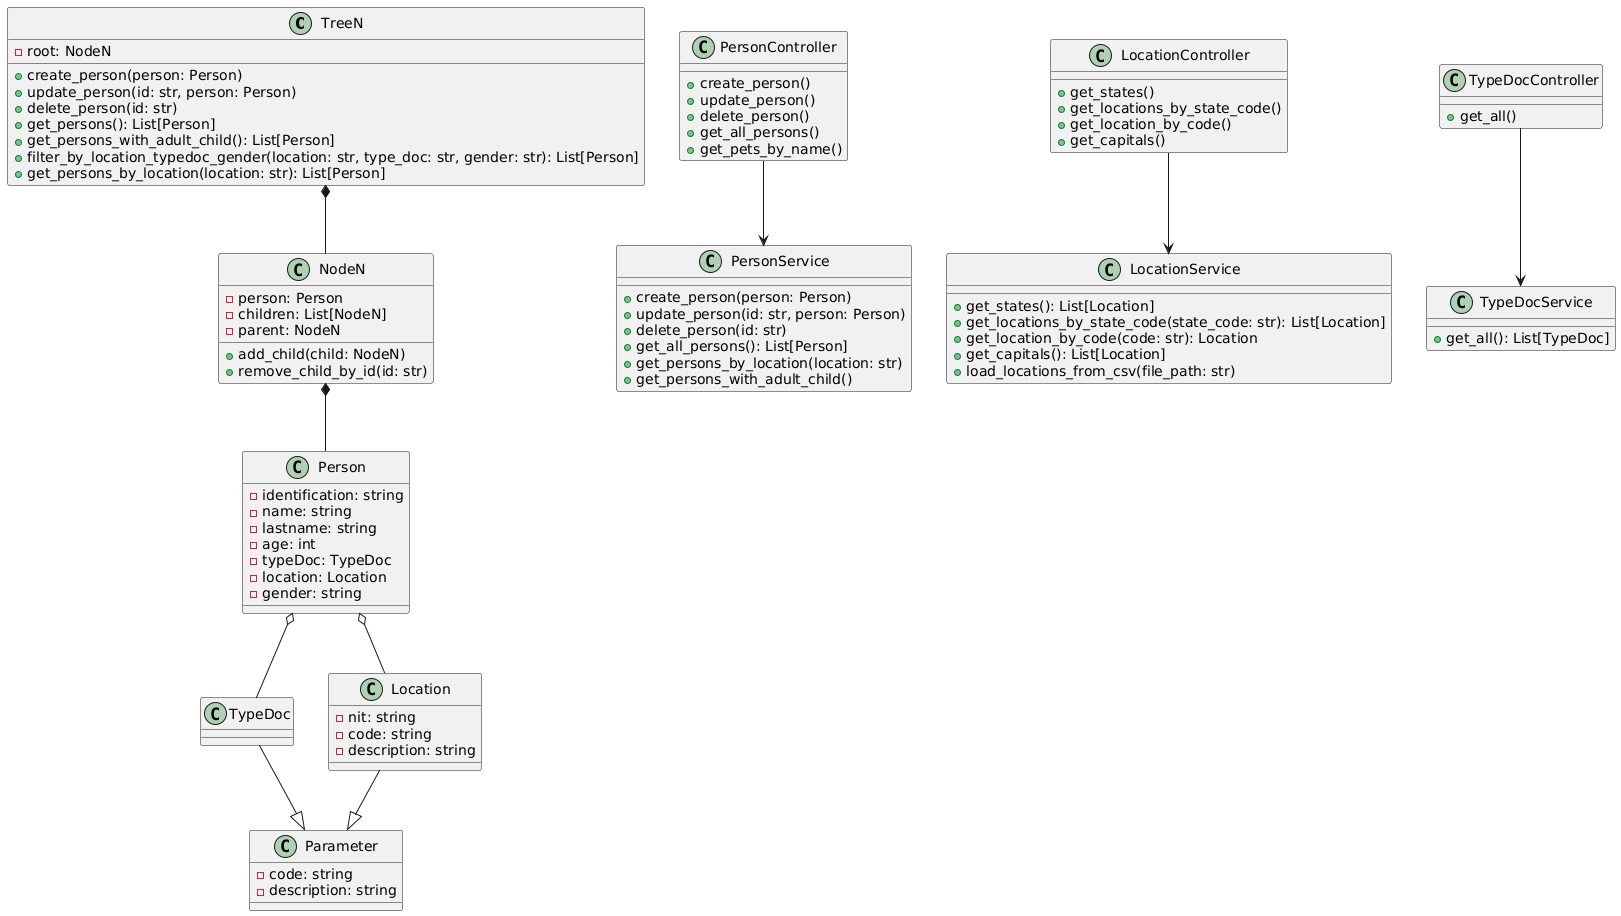

The diagram above was rendered by PlantUML. Its source (embedded in the PNG):
@startuml
class TreeN {
  - root: NodeN
  + create_person(person: Person)
  + update_person(id: str, person: Person)
  + delete_person(id: str)
  + get_persons(): List[Person]
  + get_persons_with_adult_child(): List[Person]
  + filter_by_location_typedoc_gender(location: str, type_doc: str, gender: str): List[Person]
  + get_persons_by_location(location: str): List[Person]
}

class NodeN {
  - person: Person
  - children: List[NodeN]
  - parent: NodeN
  + add_child(child: NodeN)
  + remove_child_by_id(id: str)
}

class Person {
  - identification: string
  - name: string
  - lastname: string
  - age: int
  - typeDoc: TypeDoc
  - location: Location
  - gender: string
}

class Parameter {
  - code: string
  - description: string
}

class TypeDoc {
}

class Location {
  - nit: string
  - code: string
  - description: string
}

class PersonService {
  + create_person(person: Person)
  + update_person(id: str, person: Person)
  + delete_person(id: str)
  + get_all_persons(): List[Person]
  + get_persons_by_location(location: str)
  + get_persons_with_adult_child()
}

class LocationService {
  + get_states(): List[Location]
  + get_locations_by_state_code(state_code: str): List[Location]
  + get_location_by_code(code: str): Location
  + get_capitals(): List[Location]
  + load_locations_from_csv(file_path: str)
}

class TypeDocService {
  + get_all(): List[TypeDoc]
}

class PersonController {
  + create_person()
  + update_person()
  + delete_person()
  + get_all_persons()
  + get_pets_by_name()
}

class LocationController {
  + get_states()
  + get_locations_by_state_code()
  + get_location_by_code()
  + get_capitals()
}

class TypeDocController {
  + get_all()
}

' Relaciones
TreeN *-- NodeN
NodeN *-- Person
Person o-- TypeDoc
Person o-- Location
TypeDoc --|> Parameter
Location --|> Parameter

PersonController --> PersonService
LocationController --> LocationService
TypeDocController --> TypeDocService
@enduml